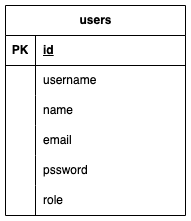

The diagram above was exported from draw.io. Its source (the exported page's mxGraphModel, read from the mxfile embedded in the PNG):
<mxGraphModel dx="1022" dy="741" grid="1" gridSize="10" guides="1" tooltips="1" connect="1" arrows="1" fold="1" page="1" pageScale="1" pageWidth="300" pageHeight="300" math="0" shadow="0">
  <root>
    <mxCell id="0" />
    <mxCell id="1" parent="0" />
    <mxCell id="x12rWOUhWDvKemUeX3CT-1" value="users" style="shape=table;startSize=30;container=1;collapsible=1;childLayout=tableLayout;fixedRows=1;rowLines=0;fontStyle=1;align=center;resizeLast=1;html=1;" vertex="1" parent="1">
      <mxGeometry x="160" y="180" width="180" height="210" as="geometry" />
    </mxCell>
    <mxCell id="x12rWOUhWDvKemUeX3CT-2" value="" style="shape=tableRow;horizontal=0;startSize=0;swimlaneHead=0;swimlaneBody=0;fillColor=none;collapsible=0;dropTarget=0;points=[[0,0.5],[1,0.5]];portConstraint=eastwest;top=0;left=0;right=0;bottom=1;" vertex="1" parent="x12rWOUhWDvKemUeX3CT-1">
      <mxGeometry y="30" width="180" height="30" as="geometry" />
    </mxCell>
    <mxCell id="x12rWOUhWDvKemUeX3CT-3" value="PK" style="shape=partialRectangle;connectable=0;fillColor=none;top=0;left=0;bottom=0;right=0;fontStyle=1;overflow=hidden;whiteSpace=wrap;html=1;" vertex="1" parent="x12rWOUhWDvKemUeX3CT-2">
      <mxGeometry width="30" height="30" as="geometry">
        <mxRectangle width="30" height="30" as="alternateBounds" />
      </mxGeometry>
    </mxCell>
    <mxCell id="x12rWOUhWDvKemUeX3CT-4" value="id" style="shape=partialRectangle;connectable=0;fillColor=none;top=0;left=0;bottom=0;right=0;align=left;spacingLeft=6;fontStyle=5;overflow=hidden;whiteSpace=wrap;html=1;" vertex="1" parent="x12rWOUhWDvKemUeX3CT-2">
      <mxGeometry x="30" width="150" height="30" as="geometry">
        <mxRectangle width="150" height="30" as="alternateBounds" />
      </mxGeometry>
    </mxCell>
    <mxCell id="x12rWOUhWDvKemUeX3CT-5" value="" style="shape=tableRow;horizontal=0;startSize=0;swimlaneHead=0;swimlaneBody=0;fillColor=none;collapsible=0;dropTarget=0;points=[[0,0.5],[1,0.5]];portConstraint=eastwest;top=0;left=0;right=0;bottom=0;" vertex="1" parent="x12rWOUhWDvKemUeX3CT-1">
      <mxGeometry y="60" width="180" height="30" as="geometry" />
    </mxCell>
    <mxCell id="x12rWOUhWDvKemUeX3CT-6" value="" style="shape=partialRectangle;connectable=0;fillColor=none;top=0;left=0;bottom=0;right=0;editable=1;overflow=hidden;whiteSpace=wrap;html=1;" vertex="1" parent="x12rWOUhWDvKemUeX3CT-5">
      <mxGeometry width="30" height="30" as="geometry">
        <mxRectangle width="30" height="30" as="alternateBounds" />
      </mxGeometry>
    </mxCell>
    <mxCell id="x12rWOUhWDvKemUeX3CT-7" value="username" style="shape=partialRectangle;connectable=0;fillColor=none;top=0;left=0;bottom=0;right=0;align=left;spacingLeft=6;overflow=hidden;whiteSpace=wrap;html=1;" vertex="1" parent="x12rWOUhWDvKemUeX3CT-5">
      <mxGeometry x="30" width="150" height="30" as="geometry">
        <mxRectangle width="150" height="30" as="alternateBounds" />
      </mxGeometry>
    </mxCell>
    <mxCell id="x12rWOUhWDvKemUeX3CT-8" value="" style="shape=tableRow;horizontal=0;startSize=0;swimlaneHead=0;swimlaneBody=0;fillColor=none;collapsible=0;dropTarget=0;points=[[0,0.5],[1,0.5]];portConstraint=eastwest;top=0;left=0;right=0;bottom=0;" vertex="1" parent="x12rWOUhWDvKemUeX3CT-1">
      <mxGeometry y="90" width="180" height="30" as="geometry" />
    </mxCell>
    <mxCell id="x12rWOUhWDvKemUeX3CT-9" value="" style="shape=partialRectangle;connectable=0;fillColor=none;top=0;left=0;bottom=0;right=0;editable=1;overflow=hidden;whiteSpace=wrap;html=1;" vertex="1" parent="x12rWOUhWDvKemUeX3CT-8">
      <mxGeometry width="30" height="30" as="geometry">
        <mxRectangle width="30" height="30" as="alternateBounds" />
      </mxGeometry>
    </mxCell>
    <mxCell id="x12rWOUhWDvKemUeX3CT-10" value="name" style="shape=partialRectangle;connectable=0;fillColor=none;top=0;left=0;bottom=0;right=0;align=left;spacingLeft=6;overflow=hidden;whiteSpace=wrap;html=1;" vertex="1" parent="x12rWOUhWDvKemUeX3CT-8">
      <mxGeometry x="30" width="150" height="30" as="geometry">
        <mxRectangle width="150" height="30" as="alternateBounds" />
      </mxGeometry>
    </mxCell>
    <mxCell id="x12rWOUhWDvKemUeX3CT-11" value="" style="shape=tableRow;horizontal=0;startSize=0;swimlaneHead=0;swimlaneBody=0;fillColor=none;collapsible=0;dropTarget=0;points=[[0,0.5],[1,0.5]];portConstraint=eastwest;top=0;left=0;right=0;bottom=0;" vertex="1" parent="x12rWOUhWDvKemUeX3CT-1">
      <mxGeometry y="120" width="180" height="30" as="geometry" />
    </mxCell>
    <mxCell id="x12rWOUhWDvKemUeX3CT-12" value="" style="shape=partialRectangle;connectable=0;fillColor=none;top=0;left=0;bottom=0;right=0;editable=1;overflow=hidden;whiteSpace=wrap;html=1;" vertex="1" parent="x12rWOUhWDvKemUeX3CT-11">
      <mxGeometry width="30" height="30" as="geometry">
        <mxRectangle width="30" height="30" as="alternateBounds" />
      </mxGeometry>
    </mxCell>
    <mxCell id="x12rWOUhWDvKemUeX3CT-13" value="email" style="shape=partialRectangle;connectable=0;fillColor=none;top=0;left=0;bottom=0;right=0;align=left;spacingLeft=6;overflow=hidden;whiteSpace=wrap;html=1;" vertex="1" parent="x12rWOUhWDvKemUeX3CT-11">
      <mxGeometry x="30" width="150" height="30" as="geometry">
        <mxRectangle width="150" height="30" as="alternateBounds" />
      </mxGeometry>
    </mxCell>
    <mxCell id="x12rWOUhWDvKemUeX3CT-17" value="" style="shape=tableRow;horizontal=0;startSize=0;swimlaneHead=0;swimlaneBody=0;fillColor=none;collapsible=0;dropTarget=0;points=[[0,0.5],[1,0.5]];portConstraint=eastwest;top=0;left=0;right=0;bottom=0;" vertex="1" parent="x12rWOUhWDvKemUeX3CT-1">
      <mxGeometry y="150" width="180" height="30" as="geometry" />
    </mxCell>
    <mxCell id="x12rWOUhWDvKemUeX3CT-18" value="" style="shape=partialRectangle;connectable=0;fillColor=none;top=0;left=0;bottom=0;right=0;editable=1;overflow=hidden;whiteSpace=wrap;html=1;" vertex="1" parent="x12rWOUhWDvKemUeX3CT-17">
      <mxGeometry width="30" height="30" as="geometry">
        <mxRectangle width="30" height="30" as="alternateBounds" />
      </mxGeometry>
    </mxCell>
    <mxCell id="x12rWOUhWDvKemUeX3CT-19" value="pssword" style="shape=partialRectangle;connectable=0;fillColor=none;top=0;left=0;bottom=0;right=0;align=left;spacingLeft=6;overflow=hidden;whiteSpace=wrap;html=1;" vertex="1" parent="x12rWOUhWDvKemUeX3CT-17">
      <mxGeometry x="30" width="150" height="30" as="geometry">
        <mxRectangle width="150" height="30" as="alternateBounds" />
      </mxGeometry>
    </mxCell>
    <mxCell id="x12rWOUhWDvKemUeX3CT-14" value="" style="shape=tableRow;horizontal=0;startSize=0;swimlaneHead=0;swimlaneBody=0;fillColor=none;collapsible=0;dropTarget=0;points=[[0,0.5],[1,0.5]];portConstraint=eastwest;top=0;left=0;right=0;bottom=0;" vertex="1" parent="x12rWOUhWDvKemUeX3CT-1">
      <mxGeometry y="180" width="180" height="30" as="geometry" />
    </mxCell>
    <mxCell id="x12rWOUhWDvKemUeX3CT-15" value="" style="shape=partialRectangle;connectable=0;fillColor=none;top=0;left=0;bottom=0;right=0;editable=1;overflow=hidden;whiteSpace=wrap;html=1;" vertex="1" parent="x12rWOUhWDvKemUeX3CT-14">
      <mxGeometry width="30" height="30" as="geometry">
        <mxRectangle width="30" height="30" as="alternateBounds" />
      </mxGeometry>
    </mxCell>
    <mxCell id="x12rWOUhWDvKemUeX3CT-16" value="role" style="shape=partialRectangle;connectable=0;fillColor=none;top=0;left=0;bottom=0;right=0;align=left;spacingLeft=6;overflow=hidden;whiteSpace=wrap;html=1;" vertex="1" parent="x12rWOUhWDvKemUeX3CT-14">
      <mxGeometry x="30" width="150" height="30" as="geometry">
        <mxRectangle width="150" height="30" as="alternateBounds" />
      </mxGeometry>
    </mxCell>
  </root>
</mxGraphModel>